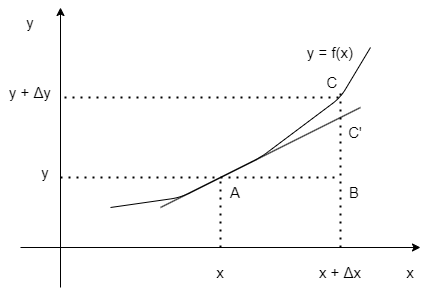

The diagram above was exported from draw.io. Its source (the exported page's mxGraphModel, read from the mxfile embedded in the PNG):
<mxGraphModel dx="556" dy="1145" grid="1" gridSize="10" guides="1" tooltips="1" connect="1" arrows="1" fold="1" page="1" pageScale="1" pageWidth="827" pageHeight="1169" math="0" shadow="0">
  <root>
    <mxCell id="0" />
    <mxCell id="1" parent="0" />
    <mxCell id="2" value="" style="endArrow=classic;html=1;" parent="1" edge="1">
      <mxGeometry width="50" height="50" relative="1" as="geometry">
        <mxPoint x="120" y="640" as="sourcePoint" />
        <mxPoint x="120" y="360" as="targetPoint" />
      </mxGeometry>
    </mxCell>
    <mxCell id="3" value="" style="endArrow=classic;html=1;" parent="1" edge="1">
      <mxGeometry width="50" height="50" relative="1" as="geometry">
        <mxPoint x="80" y="600" as="sourcePoint" />
        <mxPoint x="480" y="600" as="targetPoint" />
      </mxGeometry>
    </mxCell>
    <mxCell id="4" value="" style="endArrow=none;html=1;" parent="1" edge="1">
      <mxGeometry width="50" height="50" relative="1" as="geometry">
        <mxPoint x="170" y="560" as="sourcePoint" />
        <mxPoint x="430" y="400" as="targetPoint" />
        <Array as="points">
          <mxPoint x="240" y="550" />
          <mxPoint x="320" y="510" />
          <mxPoint x="400" y="450" />
        </Array>
      </mxGeometry>
    </mxCell>
    <mxCell id="5" value="" style="endArrow=none;dashed=1;html=1;dashPattern=1 3;strokeWidth=2;" parent="1" edge="1">
      <mxGeometry width="50" height="50" relative="1" as="geometry">
        <mxPoint x="280" y="600" as="sourcePoint" />
        <mxPoint x="280" y="530" as="targetPoint" />
      </mxGeometry>
    </mxCell>
    <mxCell id="6" value="" style="endArrow=none;dashed=1;html=1;dashPattern=1 3;strokeWidth=2;" parent="1" edge="1">
      <mxGeometry width="50" height="50" relative="1" as="geometry">
        <mxPoint x="400" y="600" as="sourcePoint" />
        <mxPoint x="400" y="440" as="targetPoint" />
      </mxGeometry>
    </mxCell>
    <mxCell id="7" value="" style="endArrow=none;dashed=1;html=1;dashPattern=1 3;strokeWidth=2;" parent="1" edge="1">
      <mxGeometry width="50" height="50" relative="1" as="geometry">
        <mxPoint x="124" y="450" as="sourcePoint" />
        <mxPoint x="400" y="450" as="targetPoint" />
      </mxGeometry>
    </mxCell>
    <mxCell id="8" value="" style="endArrow=none;dashed=1;html=1;dashPattern=1 3;strokeWidth=2;entryX=0;entryY=0;entryDx=0;entryDy=0;" parent="1" edge="1" target="20">
      <mxGeometry width="50" height="50" relative="1" as="geometry">
        <mxPoint x="120" y="530" as="sourcePoint" />
        <mxPoint x="280" y="530" as="targetPoint" />
      </mxGeometry>
    </mxCell>
    <mxCell id="9" value="&lt;font style=&quot;font-size: 15px;&quot;&gt;x&lt;/font&gt;" style="text;strokeColor=none;align=center;fillColor=none;html=1;verticalAlign=middle;whiteSpace=wrap;rounded=0;" parent="1" vertex="1">
      <mxGeometry x="250" y="610" width="60" height="30" as="geometry" />
    </mxCell>
    <mxCell id="10" value="&lt;font style=&quot;font-size: 15px;&quot;&gt;x&lt;/font&gt;" style="text;strokeColor=none;align=center;fillColor=none;html=1;verticalAlign=middle;whiteSpace=wrap;rounded=0;" parent="1" vertex="1">
      <mxGeometry x="440" y="610" width="60" height="30" as="geometry" />
    </mxCell>
    <mxCell id="11" value="&lt;font style=&quot;font-size: 15px;&quot;&gt;x + Δx&lt;/font&gt;" style="text;strokeColor=none;align=center;fillColor=none;html=1;verticalAlign=middle;whiteSpace=wrap;rounded=0;" parent="1" vertex="1">
      <mxGeometry x="370" y="610" width="60" height="30" as="geometry" />
    </mxCell>
    <mxCell id="12" value="&lt;span style=&quot;font-size: 15px;&quot;&gt;y&lt;/span&gt;" style="text;strokeColor=none;align=center;fillColor=none;html=1;verticalAlign=middle;whiteSpace=wrap;rounded=0;" parent="1" vertex="1">
      <mxGeometry x="60" y="360" width="60" height="30" as="geometry" />
    </mxCell>
    <mxCell id="13" value="&lt;span style=&quot;font-size: 15px;&quot;&gt;y + Δy&lt;/span&gt;" style="text;strokeColor=none;align=center;fillColor=none;html=1;verticalAlign=middle;whiteSpace=wrap;rounded=0;" parent="1" vertex="1">
      <mxGeometry x="60" y="430" width="60" height="30" as="geometry" />
    </mxCell>
    <mxCell id="14" value="&lt;span style=&quot;font-size: 15px;&quot;&gt;y&lt;/span&gt;" style="text;strokeColor=none;align=center;fillColor=none;html=1;verticalAlign=middle;whiteSpace=wrap;rounded=0;" parent="1" vertex="1">
      <mxGeometry x="90" y="510" width="30" height="30" as="geometry" />
    </mxCell>
    <mxCell id="16" value="&lt;span style=&quot;font-size: 15px;&quot;&gt;y = f(x)&lt;/span&gt;" style="text;strokeColor=none;align=center;fillColor=none;html=1;verticalAlign=middle;whiteSpace=wrap;rounded=0;" parent="1" vertex="1">
      <mxGeometry x="360" y="390" width="60" height="30" as="geometry" />
    </mxCell>
    <mxCell id="17" value="" style="endArrow=none;html=1;" edge="1" parent="1">
      <mxGeometry width="50" height="50" relative="1" as="geometry">
        <mxPoint x="220" y="560" as="sourcePoint" />
        <mxPoint x="420" y="460" as="targetPoint" />
      </mxGeometry>
    </mxCell>
    <mxCell id="18" value="&lt;span style=&quot;font-size: 15px;&quot;&gt;A&lt;/span&gt;" style="text;strokeColor=none;align=center;fillColor=none;html=1;verticalAlign=middle;whiteSpace=wrap;rounded=0;" vertex="1" parent="1">
      <mxGeometry x="280" y="530" width="30" height="30" as="geometry" />
    </mxCell>
    <mxCell id="20" value="&lt;span style=&quot;font-size: 15px;&quot;&gt;B&lt;/span&gt;" style="text;strokeColor=none;align=center;fillColor=none;html=1;verticalAlign=middle;whiteSpace=wrap;rounded=0;" vertex="1" parent="1">
      <mxGeometry x="399" y="530" width="30" height="30" as="geometry" />
    </mxCell>
    <mxCell id="21" value="&lt;span style=&quot;font-size: 15px;&quot;&gt;C&lt;/span&gt;" style="text;strokeColor=none;align=center;fillColor=none;html=1;verticalAlign=middle;whiteSpace=wrap;rounded=0;" vertex="1" parent="1">
      <mxGeometry x="377" y="420" width="30" height="30" as="geometry" />
    </mxCell>
    <mxCell id="22" value="&lt;span style=&quot;font-size: 15px;&quot;&gt;C'&lt;/span&gt;" style="text;strokeColor=none;align=center;fillColor=none;html=1;verticalAlign=middle;whiteSpace=wrap;rounded=0;" vertex="1" parent="1">
      <mxGeometry x="400" y="470" width="30" height="30" as="geometry" />
    </mxCell>
  </root>
</mxGraphModel>